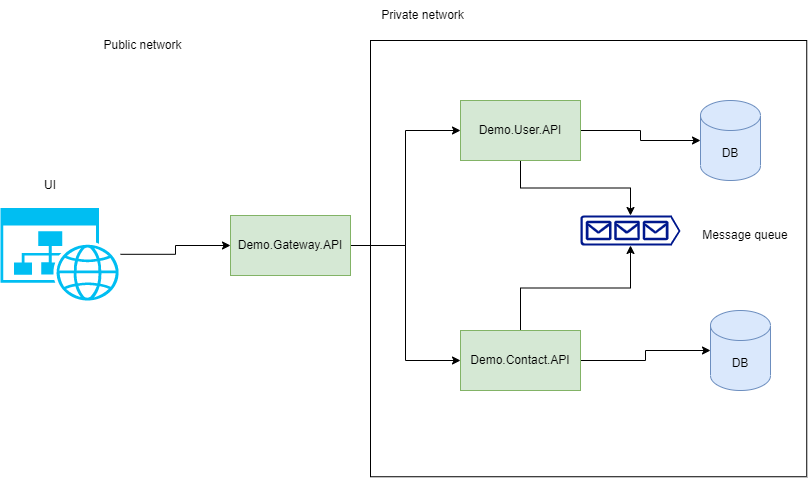

The diagram above was exported from draw.io. Its source (the exported page's mxGraphModel, read from the mxfile embedded in the PNG):
<mxGraphModel dx="1050" dy="549" grid="1" gridSize="10" guides="1" tooltips="1" connect="1" arrows="1" fold="1" page="1" pageScale="1" pageWidth="850" pageHeight="1100" math="0" shadow="0">
  <root>
    <mxCell id="0" />
    <mxCell id="1" parent="0" />
    <mxCell id="ofEOHO0IpUW0Rjgp1lxt-20" value="" style="whiteSpace=wrap;html=1;aspect=fixed;fillColor=none;gradientColor=none;" parent="1" vertex="1">
      <mxGeometry x="390" y="50" width="436.25" height="436.25" as="geometry" />
    </mxCell>
    <mxCell id="ofEOHO0IpUW0Rjgp1lxt-6" style="edgeStyle=orthogonalEdgeStyle;rounded=0;orthogonalLoop=1;jettySize=auto;html=1;exitX=1;exitY=0.5;exitDx=0;exitDy=0;entryX=0;entryY=0.5;entryDx=0;entryDy=0;" parent="1" source="6Numfg7-y2K8lshsLtL8-1" target="ofEOHO0IpUW0Rjgp1lxt-1" edge="1">
      <mxGeometry relative="1" as="geometry" />
    </mxCell>
    <mxCell id="ofEOHO0IpUW0Rjgp1lxt-7" style="edgeStyle=orthogonalEdgeStyle;rounded=0;orthogonalLoop=1;jettySize=auto;html=1;exitX=1;exitY=0.5;exitDx=0;exitDy=0;entryX=0;entryY=0.5;entryDx=0;entryDy=0;" parent="1" source="6Numfg7-y2K8lshsLtL8-1" target="ofEOHO0IpUW0Rjgp1lxt-2" edge="1">
      <mxGeometry relative="1" as="geometry" />
    </mxCell>
    <mxCell id="6Numfg7-y2K8lshsLtL8-1" value="Demo.Gateway.API" style="rounded=0;whiteSpace=wrap;html=1;fillColor=#d5e8d4;strokeColor=#82b366;" parent="1" vertex="1">
      <mxGeometry x="250" y="225" width="120" height="60" as="geometry" />
    </mxCell>
    <mxCell id="ofEOHO0IpUW0Rjgp1lxt-8" style="edgeStyle=orthogonalEdgeStyle;rounded=0;orthogonalLoop=1;jettySize=auto;html=1;exitX=1;exitY=0.5;exitDx=0;exitDy=0;entryX=0;entryY=0.5;entryDx=0;entryDy=0;entryPerimeter=0;" parent="1" source="ofEOHO0IpUW0Rjgp1lxt-1" target="ofEOHO0IpUW0Rjgp1lxt-3" edge="1">
      <mxGeometry relative="1" as="geometry" />
    </mxCell>
    <mxCell id="ofEOHO0IpUW0Rjgp1lxt-13" style="edgeStyle=orthogonalEdgeStyle;rounded=0;orthogonalLoop=1;jettySize=auto;html=1;exitX=0.5;exitY=1;exitDx=0;exitDy=0;entryX=0.5;entryY=0;entryDx=0;entryDy=0;entryPerimeter=0;" parent="1" source="ofEOHO0IpUW0Rjgp1lxt-1" target="ofEOHO0IpUW0Rjgp1lxt-10" edge="1">
      <mxGeometry relative="1" as="geometry" />
    </mxCell>
    <mxCell id="ofEOHO0IpUW0Rjgp1lxt-1" value="Demo.User.API" style="rounded=0;whiteSpace=wrap;html=1;fillColor=#d5e8d4;strokeColor=#82b366;" parent="1" vertex="1">
      <mxGeometry x="480" y="110" width="120" height="60" as="geometry" />
    </mxCell>
    <mxCell id="ofEOHO0IpUW0Rjgp1lxt-9" style="edgeStyle=orthogonalEdgeStyle;rounded=0;orthogonalLoop=1;jettySize=auto;html=1;exitX=1;exitY=0.5;exitDx=0;exitDy=0;entryX=0;entryY=0.5;entryDx=0;entryDy=0;entryPerimeter=0;" parent="1" source="ofEOHO0IpUW0Rjgp1lxt-2" target="ofEOHO0IpUW0Rjgp1lxt-5" edge="1">
      <mxGeometry relative="1" as="geometry" />
    </mxCell>
    <mxCell id="ofEOHO0IpUW0Rjgp1lxt-14" style="edgeStyle=orthogonalEdgeStyle;rounded=0;orthogonalLoop=1;jettySize=auto;html=1;exitX=0.5;exitY=0;exitDx=0;exitDy=0;entryX=0.5;entryY=1;entryDx=0;entryDy=0;entryPerimeter=0;" parent="1" source="ofEOHO0IpUW0Rjgp1lxt-2" target="ofEOHO0IpUW0Rjgp1lxt-10" edge="1">
      <mxGeometry relative="1" as="geometry" />
    </mxCell>
    <mxCell id="ofEOHO0IpUW0Rjgp1lxt-2" value="Demo.Contact.API" style="rounded=0;whiteSpace=wrap;html=1;fillColor=#d5e8d4;strokeColor=#82b366;" parent="1" vertex="1">
      <mxGeometry x="480" y="340" width="120" height="60" as="geometry" />
    </mxCell>
    <mxCell id="ofEOHO0IpUW0Rjgp1lxt-3" value="DB" style="shape=cylinder3;whiteSpace=wrap;html=1;boundedLbl=1;backgroundOutline=1;size=15;fillColor=#dae8fc;strokeColor=#6c8ebf;" parent="1" vertex="1">
      <mxGeometry x="720" y="110" width="60" height="80" as="geometry" />
    </mxCell>
    <mxCell id="ofEOHO0IpUW0Rjgp1lxt-5" value="DB" style="shape=cylinder3;whiteSpace=wrap;html=1;boundedLbl=1;backgroundOutline=1;size=15;fillColor=#dae8fc;strokeColor=#6c8ebf;" parent="1" vertex="1">
      <mxGeometry x="730" y="320" width="60" height="80" as="geometry" />
    </mxCell>
    <mxCell id="ofEOHO0IpUW0Rjgp1lxt-10" value="" style="sketch=0;aspect=fixed;pointerEvents=1;shadow=0;dashed=0;html=1;strokeColor=none;labelPosition=center;verticalLabelPosition=bottom;verticalAlign=top;align=center;fillColor=#00188D;shape=mxgraph.azure.queue_generic" parent="1" vertex="1">
      <mxGeometry x="600" y="225" width="100" height="30" as="geometry" />
    </mxCell>
    <mxCell id="ofEOHO0IpUW0Rjgp1lxt-15" value="Message queue" style="text;html=1;strokeColor=none;fillColor=none;align=center;verticalAlign=middle;whiteSpace=wrap;rounded=0;" parent="1" vertex="1">
      <mxGeometry x="710" y="230" width="110" height="30" as="geometry" />
    </mxCell>
    <mxCell id="ofEOHO0IpUW0Rjgp1lxt-18" style="edgeStyle=orthogonalEdgeStyle;rounded=0;orthogonalLoop=1;jettySize=auto;html=1;entryX=0;entryY=0.5;entryDx=0;entryDy=0;" parent="1" source="ofEOHO0IpUW0Rjgp1lxt-17" target="6Numfg7-y2K8lshsLtL8-1" edge="1">
      <mxGeometry relative="1" as="geometry" />
    </mxCell>
    <mxCell id="ofEOHO0IpUW0Rjgp1lxt-17" value="" style="verticalLabelPosition=bottom;html=1;verticalAlign=top;align=center;strokeColor=none;fillColor=#00BEF2;shape=mxgraph.azure.website_generic;pointerEvents=1;" parent="1" vertex="1">
      <mxGeometry x="20" y="217.5" width="120" height="92.5" as="geometry" />
    </mxCell>
    <mxCell id="ofEOHO0IpUW0Rjgp1lxt-19" value="UI" style="text;html=1;strokeColor=none;fillColor=none;align=center;verticalAlign=middle;whiteSpace=wrap;rounded=0;" parent="1" vertex="1">
      <mxGeometry x="40" y="180" width="60" height="30" as="geometry" />
    </mxCell>
    <mxCell id="ofEOHO0IpUW0Rjgp1lxt-21" value="Private network" style="text;html=1;strokeColor=none;fillColor=none;align=center;verticalAlign=middle;whiteSpace=wrap;rounded=0;" parent="1" vertex="1">
      <mxGeometry x="390" y="10" width="105" height="30" as="geometry" />
    </mxCell>
    <mxCell id="ofEOHO0IpUW0Rjgp1lxt-22" value="Public network" style="text;html=1;strokeColor=none;fillColor=none;align=center;verticalAlign=middle;whiteSpace=wrap;rounded=0;" parent="1" vertex="1">
      <mxGeometry x="110" y="40" width="105" height="30" as="geometry" />
    </mxCell>
  </root>
</mxGraphModel>